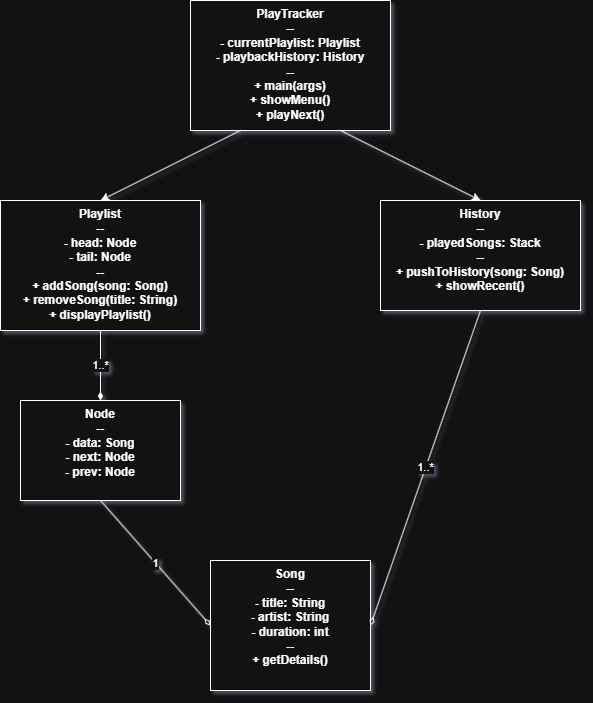

The diagram above was exported from draw.io. Its source (the exported page's mxGraphModel, read from the mxfile embedded in the PNG):
<mxGraphModel dx="858" dy="479" grid="1" gridSize="10" guides="1" tooltips="1" connect="1" arrows="1" fold="1" page="1" pageScale="1" pageWidth="827" pageHeight="1169" math="0" shadow="0">
  <root>
    <mxCell id="0" />
    <mxCell id="1" parent="0" />
    <mxCell id="zJeOzyuZkIPHmAKJO4nR-1" parent="1" style="shape=umlClass;html=1;whiteSpace=wrap;fontStyle=1;align=center;verticalAlign=top;" value="PlayTracker&#10;--&#10;- currentPlaylist: Playlist&#10;- playbackHistory: History&#10;--&#10;+ main(args)&#10;+ showMenu()&#10;+ playNext()" vertex="1">
      <mxGeometry height="130" width="200" x="310" y="40" as="geometry" />
    </mxCell>
    <mxCell id="zJeOzyuZkIPHmAKJO4nR-2" parent="1" style="shape=umlClass;html=1;whiteSpace=wrap;fontStyle=1;align=center;verticalAlign=top;" value="Playlist&#10;--&#10;- head: Node&#10;- tail: Node&#10;--&#10;+ addSong(song: Song)&#10;+ removeSong(title: String)&#10;+ displayPlaylist()" vertex="1">
      <mxGeometry height="130" width="200" x="120" y="240" as="geometry" />
    </mxCell>
    <mxCell id="zJeOzyuZkIPHmAKJO4nR-3" parent="1" style="shape=umlClass;html=1;whiteSpace=wrap;fontStyle=1;align=center;verticalAlign=top;" value="History&#10;--&#10;- playedSongs: Stack&#10;--&#10;+ pushToHistory(song: Song)&#10;+ showRecent()" vertex="1">
      <mxGeometry height="110" width="200" x="500" y="240" as="geometry" />
    </mxCell>
    <mxCell id="zJeOzyuZkIPHmAKJO4nR-4" parent="1" style="shape=umlClass;html=1;whiteSpace=wrap;fontStyle=1;align=center;verticalAlign=top;" value="Node&#10;--&#10;- data: Song&#10;- next: Node&#10;- prev: Node" vertex="1">
      <mxGeometry height="100" width="160" x="140" y="440" as="geometry" />
    </mxCell>
    <mxCell id="zJeOzyuZkIPHmAKJO4nR-5" parent="1" style="shape=umlClass;html=1;whiteSpace=wrap;fontStyle=1;align=center;verticalAlign=top;" value="Song&#10;--&#10;- title: String&#10;- artist: String&#10;- duration: int&#10;--&#10;+ getDetails()" vertex="1">
      <mxGeometry height="130" width="160" x="330" y="600" as="geometry" />
    </mxCell>
    <mxCell id="zJeOzyuZkIPHmAKJO4nR-6" edge="1" parent="1" source="zJeOzyuZkIPHmAKJO4nR-1" style="endArrow=classic;html=1;exitX=0.25;exitY=1;entryX=0.5;entryY=0;" target="zJeOzyuZkIPHmAKJO4nR-2" value="">
      <mxGeometry height="50" relative="1" width="50" as="geometry" />
    </mxCell>
    <mxCell id="zJeOzyuZkIPHmAKJO4nR-7" edge="1" parent="1" source="zJeOzyuZkIPHmAKJO4nR-1" style="endArrow=classic;html=1;exitX=0.75;exitY=1;entryX=0.5;entryY=0;" target="zJeOzyuZkIPHmAKJO4nR-3" value="">
      <mxGeometry height="50" relative="1" width="50" as="geometry" />
    </mxCell>
    <mxCell id="zJeOzyuZkIPHmAKJO4nR-8" edge="1" parent="1" source="zJeOzyuZkIPHmAKJO4nR-2" style="endArrow=diamondThin;endFill=1;html=1;exitX=0.5;exitY=1;entryX=0.5;entryY=0;" target="zJeOzyuZkIPHmAKJO4nR-4" value="1..*">
      <mxGeometry height="50" relative="1" width="50" as="geometry" />
    </mxCell>
    <mxCell id="zJeOzyuZkIPHmAKJO4nR-9" edge="1" parent="1" source="zJeOzyuZkIPHmAKJO4nR-4" style="endArrow=diamondThin;endFill=0;html=1;exitX=0.5;exitY=1;entryX=0;entryY=0.5;" target="zJeOzyuZkIPHmAKJO4nR-5" value="1">
      <mxGeometry height="50" relative="1" width="50" as="geometry" />
    </mxCell>
    <mxCell id="zJeOzyuZkIPHmAKJO4nR-10" edge="1" parent="1" source="zJeOzyuZkIPHmAKJO4nR-3" style="endArrow=diamondThin;endFill=0;html=1;exitX=0.5;exitY=1;entryX=1;entryY=0.5;" target="zJeOzyuZkIPHmAKJO4nR-5" value="1..*">
      <mxGeometry height="50" relative="1" width="50" as="geometry" />
    </mxCell>
  </root>
</mxGraphModel>